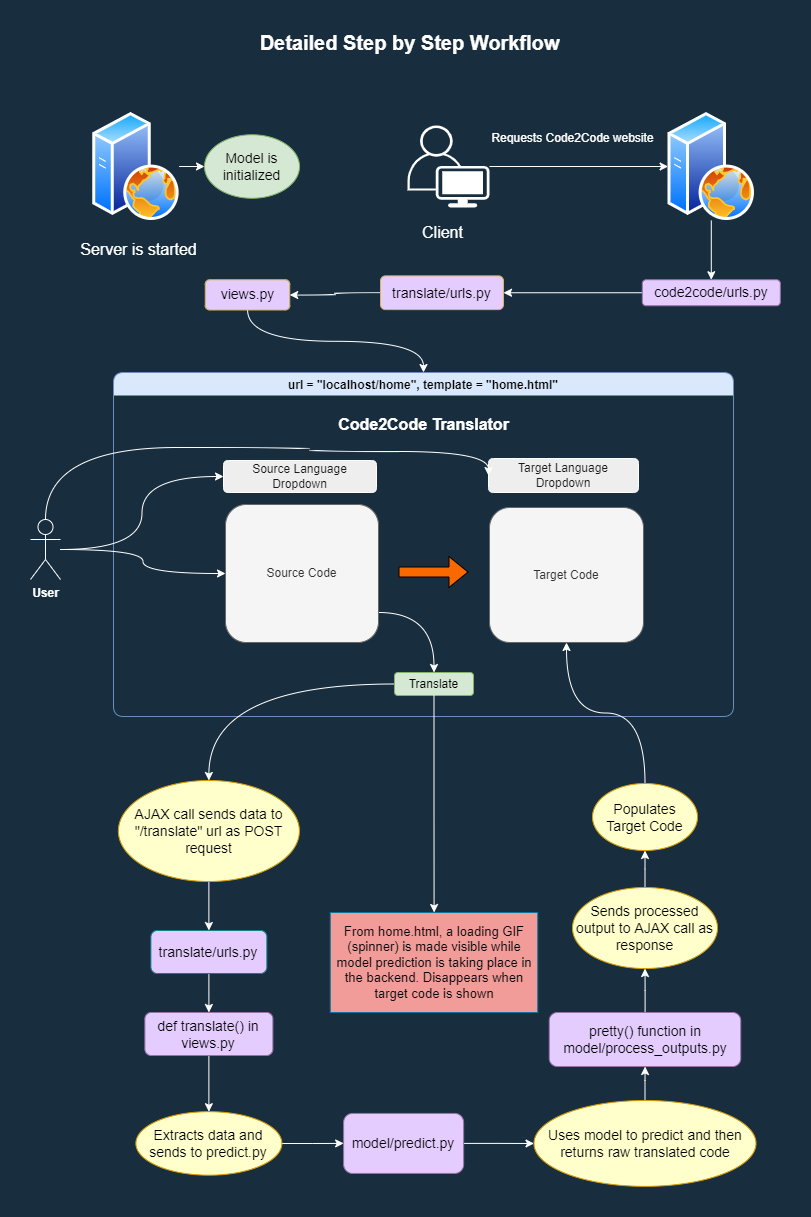

The diagram above was exported from draw.io. Its source (the exported page's mxGraphModel, read from the mxfile embedded in the PNG):
<mxGraphModel dx="1038" dy="585" grid="0" gridSize="10" guides="1" tooltips="1" connect="1" arrows="1" fold="1" page="1" pageScale="1" pageWidth="850" pageHeight="1300" background="#182E3E" math="0" shadow="0">
  <root>
    <mxCell id="0" />
    <mxCell id="1" parent="0" />
    <mxCell id="hSMaahkuvuPG1fAD4F7V-9" value="url = &quot;localhost/home&quot;, template = &quot;home.html&quot;" style="swimlane;rounded=1;fillColor=#dae8fc;strokeColor=#6c8ebf;" parent="1" vertex="1">
      <mxGeometry x="135" y="383" width="620" height="344" as="geometry" />
    </mxCell>
    <mxCell id="hSMaahkuvuPG1fAD4F7V-7" value="Translate" style="rounded=1;whiteSpace=wrap;html=1;fillColor=#d5e8d4;strokeColor=#82b366;" parent="hSMaahkuvuPG1fAD4F7V-9" vertex="1">
      <mxGeometry x="281" y="300" width="79" height="23" as="geometry" />
    </mxCell>
    <mxCell id="hSMaahkuvuPG1fAD4F7V-4" value="Target Code" style="rounded=1;whiteSpace=wrap;html=1;fillColor=#f5f5f5;fontColor=#333333;strokeColor=#666666;" parent="hSMaahkuvuPG1fAD4F7V-9" vertex="1">
      <mxGeometry x="376" y="135" width="154" height="135" as="geometry" />
    </mxCell>
    <mxCell id="hSMaahkuvuPG1fAD4F7V-17" style="edgeStyle=orthogonalEdgeStyle;rounded=1;orthogonalLoop=1;jettySize=auto;html=1;entryX=0.5;entryY=0;entryDx=0;entryDy=0;curved=1;labelBackgroundColor=#182E3E;strokeColor=#FFFFFF;fontColor=#FFFFFF;" parent="hSMaahkuvuPG1fAD4F7V-9" source="hSMaahkuvuPG1fAD4F7V-3" target="hSMaahkuvuPG1fAD4F7V-7" edge="1">
      <mxGeometry relative="1" as="geometry">
        <Array as="points">
          <mxPoint x="320" y="240" />
        </Array>
      </mxGeometry>
    </mxCell>
    <mxCell id="hSMaahkuvuPG1fAD4F7V-3" value="Source Code" style="rounded=1;whiteSpace=wrap;html=1;fillColor=#f5f5f5;strokeColor=#666666;fontColor=#333333;" parent="hSMaahkuvuPG1fAD4F7V-9" vertex="1">
      <mxGeometry x="112" y="132" width="153" height="138" as="geometry" />
    </mxCell>
    <mxCell id="hSMaahkuvuPG1fAD4F7V-24" value="Code2Code Translator" style="text;html=1;align=center;verticalAlign=middle;resizable=0;points=[];autosize=1;strokeColor=none;fillColor=none;rounded=1;fontColor=#FFFFFF;fontStyle=1;fontSize=16;" parent="hSMaahkuvuPG1fAD4F7V-9" vertex="1">
      <mxGeometry x="220" y="40" width="180" height="23" as="geometry" />
    </mxCell>
    <mxCell id="hSMaahkuvuPG1fAD4F7V-25" value="Source Language Dropdown" style="rounded=1;whiteSpace=wrap;html=1;fillColor=#EEEEEE;strokeColor=#FFFFFF;fontColor=#1A1A1A;" parent="hSMaahkuvuPG1fAD4F7V-9" vertex="1">
      <mxGeometry x="110" y="88" width="153" height="32" as="geometry" />
    </mxCell>
    <mxCell id="hSMaahkuvuPG1fAD4F7V-26" value="Target Language Dropdown" style="rounded=1;whiteSpace=wrap;html=1;fillColor=#EEEEEE;strokeColor=#FFFFFF;fontColor=#1A1A1A;" parent="hSMaahkuvuPG1fAD4F7V-9" vertex="1">
      <mxGeometry x="375" y="86" width="150" height="34" as="geometry" />
    </mxCell>
    <mxCell id="hSMaahkuvuPG1fAD4F7V-27" value="" style="shape=flexArrow;endArrow=classic;html=1;rounded=1;curved=1;labelBackgroundColor=#182E3E;fontColor=#FFFFFF;fillColor=#fa6800;strokeColor=default;gradientColor=none;" parent="hSMaahkuvuPG1fAD4F7V-9" edge="1">
      <mxGeometry width="50" height="50" relative="1" as="geometry">
        <mxPoint x="285" y="199.5" as="sourcePoint" />
        <mxPoint x="355" y="199.5" as="targetPoint" />
      </mxGeometry>
    </mxCell>
    <mxCell id="hSMaahkuvuPG1fAD4F7V-15" value="" style="edgeStyle=orthogonalEdgeStyle;rounded=1;orthogonalLoop=1;jettySize=auto;html=1;curved=1;labelBackgroundColor=#182E3E;strokeColor=#FFFFFF;fontColor=#FFFFFF;entryX=0.5;entryY=0;entryDx=0;entryDy=0;" parent="1" source="hSMaahkuvuPG1fAD4F7V-7" target="vAUjaw_l5sVwdYfKIkFn-29" edge="1">
      <mxGeometry relative="1" as="geometry">
        <mxPoint x="296" y="847" as="targetPoint" />
      </mxGeometry>
    </mxCell>
    <mxCell id="hSMaahkuvuPG1fAD4F7V-29" style="edgeStyle=orthogonalEdgeStyle;rounded=1;orthogonalLoop=1;jettySize=auto;html=1;entryX=0;entryY=0.5;entryDx=0;entryDy=0;elbow=vertical;curved=1;labelBackgroundColor=#182E3E;strokeColor=#FFFFFF;fontColor=#FFFFFF;" parent="1" source="hSMaahkuvuPG1fAD4F7V-20" target="hSMaahkuvuPG1fAD4F7V-25" edge="1">
      <mxGeometry relative="1" as="geometry" />
    </mxCell>
    <mxCell id="VpuCK_mrtMC_OLI1tTsB-1" style="edgeStyle=orthogonalEdgeStyle;curved=1;rounded=1;sketch=0;orthogonalLoop=1;jettySize=auto;html=1;entryX=0;entryY=0.5;entryDx=0;entryDy=0;fontSize=16;fontColor=#FFFFFF;strokeColor=#FFFFFF;" parent="1" source="hSMaahkuvuPG1fAD4F7V-20" target="hSMaahkuvuPG1fAD4F7V-3" edge="1">
      <mxGeometry relative="1" as="geometry" />
    </mxCell>
    <mxCell id="vAUjaw_l5sVwdYfKIkFn-68" style="edgeStyle=orthogonalEdgeStyle;curved=1;orthogonalLoop=1;jettySize=auto;html=1;entryX=0;entryY=0.5;entryDx=0;entryDy=0;fontSize=14;fontColor=#000000;strokeColor=#FFFFFF;" parent="1" source="hSMaahkuvuPG1fAD4F7V-20" target="hSMaahkuvuPG1fAD4F7V-26" edge="1">
      <mxGeometry relative="1" as="geometry">
        <Array as="points">
          <mxPoint x="67" y="458" />
          <mxPoint x="331" y="458" />
          <mxPoint x="331" y="462" />
          <mxPoint x="510" y="462" />
        </Array>
      </mxGeometry>
    </mxCell>
    <mxCell id="hSMaahkuvuPG1fAD4F7V-20" value="&lt;font color=&quot;#ffffff&quot;&gt;&lt;b&gt;User&lt;/b&gt;&lt;/font&gt;" style="shape=umlActor;verticalLabelPosition=bottom;verticalAlign=top;html=1;outlineConnect=0;rounded=1;fillColor=none;strokeColor=#FFFFFF;fontColor=#1A1A1A;" parent="1" vertex="1">
      <mxGeometry x="52" y="530" width="30" height="60" as="geometry" />
    </mxCell>
    <mxCell id="QyvOFnkB2OKaWbN6LNrR-1" value="From home.html, a loading GIF (spinner) is made visible while model prediction is taking place in the backend. Disappears when target code is shown" style="whiteSpace=wrap;html=1;fillColor=#F19C99;strokeColor=#10739e;fontSize=13;" parent="1" vertex="1">
      <mxGeometry x="351.75" y="923" width="207.5" height="100" as="geometry" />
    </mxCell>
    <mxCell id="QyvOFnkB2OKaWbN6LNrR-9" value="&lt;font style=&quot;font-size: 20px;&quot; color=&quot;#ffffff&quot;&gt;&lt;b style=&quot;&quot;&gt;Detailed Step by Step Workflow&lt;/b&gt;&lt;/font&gt;" style="text;html=1;align=center;verticalAlign=middle;resizable=0;points=[];autosize=1;strokeColor=none;fillColor=none;fontColor=#FFFFFFFFFF;" parent="1" vertex="1">
      <mxGeometry x="276" y="43" width="310" height="20" as="geometry" />
    </mxCell>
    <mxCell id="vAUjaw_l5sVwdYfKIkFn-63" style="edgeStyle=orthogonalEdgeStyle;curved=1;orthogonalLoop=1;jettySize=auto;html=1;fontSize=14;fontColor=#000000;strokeColor=#FFFFFF;" parent="1" source="vAUjaw_l5sVwdYfKIkFn-5" target="vAUjaw_l5sVwdYfKIkFn-18" edge="1">
      <mxGeometry relative="1" as="geometry" />
    </mxCell>
    <mxCell id="vAUjaw_l5sVwdYfKIkFn-5" value="" style="aspect=fixed;perimeter=ellipsePerimeter;html=1;align=center;shadow=0;dashed=0;spacingTop=3;image;image=img/lib/active_directory/web_server.svg;labelBackgroundColor=#000000;fontColor=#000000;strokeColor=#000000;fillColor=none;" parent="1" vertex="1">
      <mxGeometry x="689.5999999999999" y="123" width="86.4" height="108" as="geometry" />
    </mxCell>
    <mxCell id="vAUjaw_l5sVwdYfKIkFn-12" style="edgeStyle=orthogonalEdgeStyle;curved=1;orthogonalLoop=1;jettySize=auto;html=1;entryX=0;entryY=0.5;entryDx=0;entryDy=0;fontSize=16;fontColor=#FFFFFF;strokeColor=#FFFFFF;" parent="1" source="vAUjaw_l5sVwdYfKIkFn-7" target="vAUjaw_l5sVwdYfKIkFn-5" edge="1">
      <mxGeometry relative="1" as="geometry" />
    </mxCell>
    <mxCell id="vAUjaw_l5sVwdYfKIkFn-13" value="Requests Code2Code website&#10;" style="edgeLabel;align=center;verticalAlign=middle;resizable=0;points=[];fontSize=12;fontColor=#FFFFFF;labelBorderColor=none;labelBackgroundColor=#182E3E;" parent="vAUjaw_l5sVwdYfKIkFn-12" vertex="1" connectable="0">
      <mxGeometry x="-0.1313" y="-1" relative="1" as="geometry">
        <mxPoint x="5" y="-24" as="offset" />
      </mxGeometry>
    </mxCell>
    <mxCell id="vAUjaw_l5sVwdYfKIkFn-7" value="" style="points=[[0.35,0,0],[0.98,0.51,0],[1,0.71,0],[0.67,1,0],[0,0.795,0],[0,0.65,0]];verticalLabelPosition=bottom;sketch=0;html=1;verticalAlign=top;aspect=fixed;align=center;pointerEvents=1;shape=mxgraph.cisco19.user;fillColor=#FFFFFF;strokeColor=none;labelBackgroundColor=#000000;fontColor=#000000;" parent="1" vertex="1">
      <mxGeometry x="429" y="136" width="82" height="82" as="geometry" />
    </mxCell>
    <mxCell id="vAUjaw_l5sVwdYfKIkFn-10" value="&lt;span style=&quot;font-size: 16px;&quot;&gt;Server is started&lt;br&gt;&lt;/span&gt;" style="text;html=1;align=center;verticalAlign=middle;resizable=0;points=[];autosize=1;strokeColor=none;fillColor=none;fontColor=#FFFFFF;" parent="1" vertex="1">
      <mxGeometry x="97.25" y="250" width="126" height="19" as="geometry" />
    </mxCell>
    <mxCell id="vAUjaw_l5sVwdYfKIkFn-11" value="Client&lt;br&gt;" style="text;html=1;align=center;verticalAlign=middle;resizable=0;points=[];autosize=1;strokeColor=none;fillColor=none;fontSize=16;fontColor=#FFFFFF;" parent="1" vertex="1">
      <mxGeometry x="438" y="231" width="51" height="23" as="geometry" />
    </mxCell>
    <mxCell id="vAUjaw_l5sVwdYfKIkFn-22" value="" style="edgeStyle=orthogonalEdgeStyle;curved=1;orthogonalLoop=1;jettySize=auto;html=1;fontSize=16;fontColor=#000000;strokeColor=#FFFFFF;" parent="1" source="vAUjaw_l5sVwdYfKIkFn-18" target="vAUjaw_l5sVwdYfKIkFn-21" edge="1">
      <mxGeometry relative="1" as="geometry" />
    </mxCell>
    <mxCell id="vAUjaw_l5sVwdYfKIkFn-18" value="code2code/urls.py" style="rounded=1;whiteSpace=wrap;labelBackgroundColor=none;labelBorderColor=none;fontSize=14;strokeColor=#9673a6;fillColor=#E5CCFF;" parent="1" vertex="1">
      <mxGeometry x="663.8" y="290.25" width="138" height="26" as="geometry" />
    </mxCell>
    <mxCell id="vAUjaw_l5sVwdYfKIkFn-20" style="edgeStyle=orthogonalEdgeStyle;curved=1;orthogonalLoop=1;jettySize=auto;html=1;exitX=0.5;exitY=1;exitDx=0;exitDy=0;fontSize=16;fontColor=#000000;strokeColor=#FFFFFF;" parent="1" source="vAUjaw_l5sVwdYfKIkFn-18" target="vAUjaw_l5sVwdYfKIkFn-18" edge="1">
      <mxGeometry relative="1" as="geometry" />
    </mxCell>
    <mxCell id="vAUjaw_l5sVwdYfKIkFn-24" value="" style="edgeStyle=orthogonalEdgeStyle;curved=1;orthogonalLoop=1;jettySize=auto;html=1;fontSize=16;fontColor=#000000;strokeColor=#FFFFFF;" parent="1" source="vAUjaw_l5sVwdYfKIkFn-21" target="vAUjaw_l5sVwdYfKIkFn-23" edge="1">
      <mxGeometry relative="1" as="geometry" />
    </mxCell>
    <mxCell id="vAUjaw_l5sVwdYfKIkFn-21" value="&lt;font style=&quot;font-size: 14px;&quot;&gt;translate/urls.py&lt;/font&gt;" style="whiteSpace=wrap;html=1;fontSize=16;strokeColor=#d6b656;rounded=1;labelBackgroundColor=none;labelBorderColor=none;fillColor=#E5CCFF;" parent="1" vertex="1">
      <mxGeometry x="402" y="286.38" width="123" height="33.75" as="geometry" />
    </mxCell>
    <mxCell id="vAUjaw_l5sVwdYfKIkFn-64" style="edgeStyle=orthogonalEdgeStyle;curved=1;orthogonalLoop=1;jettySize=auto;html=1;entryX=0.5;entryY=0;entryDx=0;entryDy=0;fontSize=14;fontColor=#000000;strokeColor=#FFFFFF;" parent="1" source="vAUjaw_l5sVwdYfKIkFn-23" target="hSMaahkuvuPG1fAD4F7V-9" edge="1">
      <mxGeometry relative="1" as="geometry" />
    </mxCell>
    <mxCell id="vAUjaw_l5sVwdYfKIkFn-65" value="&lt;span style=&quot;color: rgba(0, 0, 0, 0); font-family: monospace; font-size: 0px; text-align: start; background-color: rgb(248, 249, 250);&quot;&gt;%3CmxGraphModel%3E%3Croot%3E%3CmxCell%20id%3D%220%22%2F%3E%3CmxCell%20id%3D%221%22%20parent%3D%220%22%2F%3E%3CmxCell%20id%3D%222%22%20value%3D%22Serves%20home.html%20template%22%20style%3D%22edgeLabel%3Balign%3Dcenter%3BverticalAlign%3Dmiddle%3Bresizable%3D0%3Bpoints%3D%5B%5D%3BfontSize%3D12%3BfontColor%3D%23FFFFFF%3BlabelBackgroundColor%3Dnone%3B%22%20vertex%3D%221%22%20connectable%3D%220%22%20parent%3D%221%22%3E%3CmxGeometry%20x%3D%22327.8611111111111%22%20y%3D%22392%22%20as%3D%22geometry%22%2F%3E%3C%2FmxCell%3E%3C%2Froot%3E%3C%2FmxGraphModel%3&lt;/span&gt;" style="edgeLabel;html=1;align=center;verticalAlign=middle;resizable=0;points=[];fontSize=14;fontColor=#000000;" parent="vAUjaw_l5sVwdYfKIkFn-64" vertex="1" connectable="0">
      <mxGeometry x="-0.2799" y="2" relative="1" as="geometry">
        <mxPoint as="offset" />
      </mxGeometry>
    </mxCell>
    <mxCell id="vAUjaw_l5sVwdYfKIkFn-23" value="views.py" style="whiteSpace=wrap;html=1;fontSize=14;strokeColor=#d6b656;rounded=1;labelBackgroundColor=none;labelBorderColor=none;fillColor=#E5CCFF;" parent="1" vertex="1">
      <mxGeometry x="226.75" y="290.25" width="84.5" height="30.25" as="geometry" />
    </mxCell>
    <mxCell id="vAUjaw_l5sVwdYfKIkFn-32" value="" style="edgeStyle=orthogonalEdgeStyle;curved=1;orthogonalLoop=1;jettySize=auto;html=1;fontSize=12;fontColor=#000000;strokeColor=#FFFFFF;" parent="1" source="vAUjaw_l5sVwdYfKIkFn-29" target="vAUjaw_l5sVwdYfKIkFn-31" edge="1">
      <mxGeometry relative="1" as="geometry" />
    </mxCell>
    <mxCell id="vAUjaw_l5sVwdYfKIkFn-29" value="&lt;span style=&quot;&quot;&gt;&lt;font style=&quot;font-size: 14px;&quot;&gt;AJAX call sends data to &quot;/translate&quot; url as POST request&lt;/font&gt;&lt;/span&gt;" style="ellipse;whiteSpace=wrap;html=1;labelBackgroundColor=none;labelBorderColor=none;fontSize=12;strokeColor=#d79b00;fillColor=#FFFFCC;" parent="1" vertex="1">
      <mxGeometry x="139.88" y="791" width="181" height="101" as="geometry" />
    </mxCell>
    <mxCell id="vAUjaw_l5sVwdYfKIkFn-34" value="" style="edgeStyle=orthogonalEdgeStyle;curved=1;orthogonalLoop=1;jettySize=auto;html=1;fontSize=14;fontColor=#000000;strokeColor=#FFFFFF;" parent="1" source="vAUjaw_l5sVwdYfKIkFn-31" target="vAUjaw_l5sVwdYfKIkFn-33" edge="1">
      <mxGeometry relative="1" as="geometry" />
    </mxCell>
    <mxCell id="vAUjaw_l5sVwdYfKIkFn-31" value="translate/urls.py" style="rounded=1;whiteSpace=wrap;html=1;strokeColor=#0e8088;labelBackgroundColor=none;labelBorderColor=none;fontSize=14;fillColor=#E5CCFF;" parent="1" vertex="1">
      <mxGeometry x="172.38" y="941" width="116" height="43" as="geometry" />
    </mxCell>
    <mxCell id="vAUjaw_l5sVwdYfKIkFn-36" value="" style="edgeStyle=orthogonalEdgeStyle;curved=1;orthogonalLoop=1;jettySize=auto;html=1;fontSize=14;fontColor=#000000;strokeColor=#FFFFFF;" parent="1" source="vAUjaw_l5sVwdYfKIkFn-33" target="vAUjaw_l5sVwdYfKIkFn-35" edge="1">
      <mxGeometry relative="1" as="geometry" />
    </mxCell>
    <mxCell id="vAUjaw_l5sVwdYfKIkFn-33" value="def translate() in views.py" style="rounded=1;whiteSpace=wrap;html=1;strokeColor=#9673a6;labelBackgroundColor=none;labelBorderColor=none;fontSize=14;fillColor=#E5CCFF;" parent="1" vertex="1">
      <mxGeometry x="166.38" y="1023" width="128" height="43" as="geometry" />
    </mxCell>
    <mxCell id="vAUjaw_l5sVwdYfKIkFn-38" value="" style="edgeStyle=orthogonalEdgeStyle;curved=1;orthogonalLoop=1;jettySize=auto;html=1;fontSize=14;fontColor=#000000;strokeColor=#FFFFFF;" parent="1" source="vAUjaw_l5sVwdYfKIkFn-35" target="vAUjaw_l5sVwdYfKIkFn-37" edge="1">
      <mxGeometry relative="1" as="geometry" />
    </mxCell>
    <mxCell id="vAUjaw_l5sVwdYfKIkFn-35" value="Extracts data and sends to predict.py&lt;br&gt;" style="ellipse;whiteSpace=wrap;html=1;fontSize=14;strokeColor=#d79b00;rounded=1;labelBackgroundColor=none;labelBorderColor=none;fillColor=#FFFFCC;" parent="1" vertex="1">
      <mxGeometry x="157.37999999999994" y="1122.18" width="146" height="63.5" as="geometry" />
    </mxCell>
    <mxCell id="vAUjaw_l5sVwdYfKIkFn-40" value="" style="edgeStyle=orthogonalEdgeStyle;curved=1;orthogonalLoop=1;jettySize=auto;html=1;fontSize=14;fontColor=#000000;strokeColor=#FFFFFF;" parent="1" source="vAUjaw_l5sVwdYfKIkFn-37" target="vAUjaw_l5sVwdYfKIkFn-39" edge="1">
      <mxGeometry relative="1" as="geometry" />
    </mxCell>
    <mxCell id="vAUjaw_l5sVwdYfKIkFn-37" value="model/predict.py" style="whiteSpace=wrap;html=1;fontSize=14;strokeColor=#9673a6;rounded=1;labelBackgroundColor=none;labelBorderColor=none;fillColor=#E5CCFF;" parent="1" vertex="1">
      <mxGeometry x="365.13" y="1123.93" width="120" height="60" as="geometry" />
    </mxCell>
    <mxCell id="vAUjaw_l5sVwdYfKIkFn-46" value="" style="edgeStyle=orthogonalEdgeStyle;curved=1;orthogonalLoop=1;jettySize=auto;html=1;fontSize=14;fontColor=#000000;strokeColor=#FFFFFF;" parent="1" source="vAUjaw_l5sVwdYfKIkFn-39" target="vAUjaw_l5sVwdYfKIkFn-45" edge="1">
      <mxGeometry relative="1" as="geometry" />
    </mxCell>
    <mxCell id="vAUjaw_l5sVwdYfKIkFn-39" value="Uses model to predict and then returns raw translated code" style="ellipse;whiteSpace=wrap;html=1;fontSize=14;strokeColor=#d79b00;rounded=1;labelBackgroundColor=none;labelBorderColor=none;fillColor=#FFFFCC;" parent="1" vertex="1">
      <mxGeometry x="555.5" y="1111" width="222" height="85.87" as="geometry" />
    </mxCell>
    <mxCell id="vAUjaw_l5sVwdYfKIkFn-48" value="" style="edgeStyle=orthogonalEdgeStyle;curved=1;orthogonalLoop=1;jettySize=auto;html=1;fontSize=14;fontColor=#000000;strokeColor=#FFFFFF;" parent="1" source="vAUjaw_l5sVwdYfKIkFn-45" target="vAUjaw_l5sVwdYfKIkFn-47" edge="1">
      <mxGeometry relative="1" as="geometry" />
    </mxCell>
    <mxCell id="vAUjaw_l5sVwdYfKIkFn-45" value="pretty() function in model/process_outputs.py" style="whiteSpace=wrap;html=1;fontSize=14;strokeColor=#9673a6;rounded=1;labelBackgroundColor=none;labelBorderColor=none;fillColor=#E5CCFF;" parent="1" vertex="1">
      <mxGeometry x="570.75" y="1023" width="191.5" height="53.99" as="geometry" />
    </mxCell>
    <mxCell id="vAUjaw_l5sVwdYfKIkFn-67" style="edgeStyle=orthogonalEdgeStyle;curved=1;orthogonalLoop=1;jettySize=auto;html=1;entryX=0.5;entryY=1;entryDx=0;entryDy=0;fontSize=14;fontColor=#000000;strokeColor=#FFFFFF;" parent="1" source="vAUjaw_l5sVwdYfKIkFn-47" target="vAUjaw_l5sVwdYfKIkFn-52" edge="1">
      <mxGeometry relative="1" as="geometry" />
    </mxCell>
    <mxCell id="vAUjaw_l5sVwdYfKIkFn-47" value="Sends processed output to AJAX call as response" style="ellipse;whiteSpace=wrap;html=1;fontSize=14;strokeColor=#d79b00;rounded=1;labelBackgroundColor=none;labelBorderColor=none;fillColor=#FFFFCC;" parent="1" vertex="1">
      <mxGeometry x="594" y="898" width="145" height="81.01" as="geometry" />
    </mxCell>
    <mxCell id="vAUjaw_l5sVwdYfKIkFn-66" style="edgeStyle=orthogonalEdgeStyle;curved=1;orthogonalLoop=1;jettySize=auto;html=1;entryX=0.5;entryY=1;entryDx=0;entryDy=0;fontSize=14;fontColor=#000000;strokeColor=#FFFFFF;" parent="1" source="vAUjaw_l5sVwdYfKIkFn-52" target="hSMaahkuvuPG1fAD4F7V-4" edge="1">
      <mxGeometry relative="1" as="geometry" />
    </mxCell>
    <mxCell id="vAUjaw_l5sVwdYfKIkFn-52" value="Populates Target Code" style="ellipse;whiteSpace=wrap;html=1;fontSize=14;strokeColor=#d79b00;rounded=1;labelBackgroundColor=none;labelBorderColor=none;fillColor=#FFFFCC;" parent="1" vertex="1">
      <mxGeometry x="614" y="794" width="105" height="67" as="geometry" />
    </mxCell>
    <mxCell id="vAUjaw_l5sVwdYfKIkFn-61" value="" style="edgeStyle=orthogonalEdgeStyle;curved=1;orthogonalLoop=1;jettySize=auto;html=1;fontSize=14;fontColor=#000000;strokeColor=#FFFFFF;entryX=0;entryY=0.5;entryDx=0;entryDy=0;" parent="1" source="vAUjaw_l5sVwdYfKIkFn-59" target="vAUjaw_l5sVwdYfKIkFn-62" edge="1">
      <mxGeometry relative="1" as="geometry">
        <mxPoint x="263.85000000000014" y="177" as="targetPoint" />
      </mxGeometry>
    </mxCell>
    <mxCell id="vAUjaw_l5sVwdYfKIkFn-59" value="" style="aspect=fixed;perimeter=ellipsePerimeter;html=1;align=center;shadow=0;dashed=0;spacingTop=3;image;image=img/lib/active_directory/web_server.svg;labelBackgroundColor=#000000;fontColor=#000000;strokeColor=#000000;fillColor=none;" parent="1" vertex="1">
      <mxGeometry x="114.25" y="123" width="86.4" height="108" as="geometry" />
    </mxCell>
    <mxCell id="vAUjaw_l5sVwdYfKIkFn-62" value="Model is initialized" style="ellipse;whiteSpace=wrap;html=1;fontSize=14;strokeColor=#82b366;rounded=1;labelBackgroundColor=none;labelBorderColor=none;fillColor=#d5e8d4;" parent="1" vertex="1">
      <mxGeometry x="226" y="145.25" width="95" height="63.5" as="geometry" />
    </mxCell>
    <mxCell id="vAUjaw_l5sVwdYfKIkFn-69" style="edgeStyle=orthogonalEdgeStyle;curved=1;orthogonalLoop=1;jettySize=auto;html=1;fontSize=14;fontColor=#000000;strokeColor=#FFFFFF;" parent="1" source="hSMaahkuvuPG1fAD4F7V-7" target="QyvOFnkB2OKaWbN6LNrR-1" edge="1">
      <mxGeometry relative="1" as="geometry" />
    </mxCell>
  </root>
</mxGraphModel>